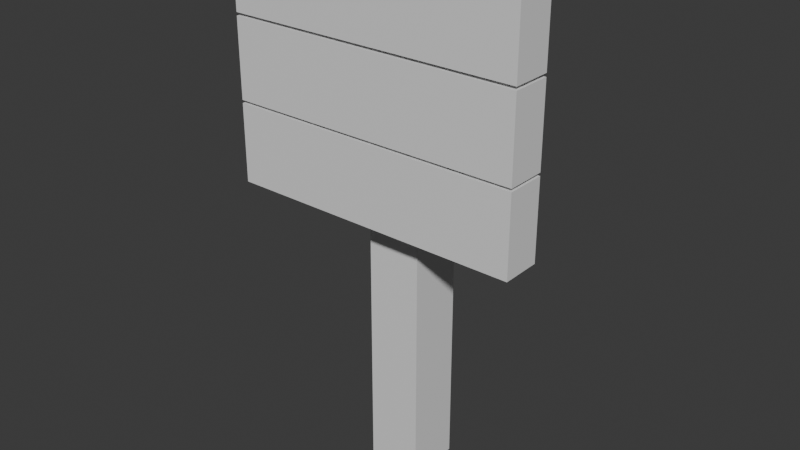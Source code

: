 # Source: Sign.blend  (saved by Blender 4.4.32; exported with 4.5.12 LTS)
import bpy
from mathutils import Matrix  # noqa: F401  (used for matrix-valued properties, if any)

bpy.ops.wm.read_factory_settings(use_empty=True)
scene = bpy.context.scene
scene.name = 'Scene'

# ---- collections
col_collection = bpy.data.collections.new('Collection'); scene.collection.children.link(col_collection)

# ---- materials (node trees are filled in below, after node groups)
mat_material = bpy.data.materials.new('Material')
mat_material.alpha_threshold = 0.0
mat_material.roughness = 0.5
mat_material.line_color = (0.0, 0.0, 0.0, 1.0)

# ---- material node trees
mat_material.use_nodes = True; mat_material.node_tree.nodes.clear()
_N = mat_material.node_tree.nodes; _L = mat_material.node_tree.links
n0 = _N.new('ShaderNodeOutputMaterial'); n0.name = 'Material Output'; n0.location = (300, 300)
n1 = _N.new('ShaderNodeBsdfPrincipled'); n1.name = 'Principled BSDF'; n1.location = (10, 300)
n1.inputs[3].default_value = 1.45
_L.new(n1.outputs[0], n0.inputs[0])
n0.is_active_output = True

# ---- world
world_world = bpy.data.worlds.new('World'); scene.world = world_world
world_world.use_nodes = True; world_world.node_tree.nodes.clear()
_N = world_world.node_tree.nodes; _L = world_world.node_tree.links
n0 = _N.new('ShaderNodeOutputWorld'); n0.name = 'World Output'; n0.location = (300, 300)
n1 = _N.new('ShaderNodeBackground'); n1.name = 'Background'; n1.location = (10, 300)
n1.inputs[0].default_value = (0.05088, 0.05088, 0.05088, 1.0)
_L.new(n1.outputs[0], n0.inputs[0])
n0.is_active_output = True
world_world.color = (0.05088, 0.05088, 0.05088)
world_world.sun_shadow_jitter_overblur = 0.0

# ---- meshes
me_cube = bpy.data.meshes.new('Cube')
me_cube.from_pydata([(0.06002, 0.06002, 1.166), (0.06002, 0.06002, 0.0), (0.06002, -0.06002, 1.166), (0.06002, -0.06002, 0.0), (-0.06002, 0.06002, 1.166), (-0.06002, 0.06002, 0.0), (-0.06002, -0.06002, 1.166), (-0.06002, -0.06002, 0.0), (0.3241, -0.05412, 0.9742), (-0.3241, -0.05412, 0.9742), (0.3241, -0.14, 0.9742), (-0.3241, -0.14, 0.9742), (0.3241, -0.05412, 1.146), (-0.3241, -0.05412, 1.146), (0.3241, -0.14, 1.146), (-0.3241, -0.14, 1.146), (0.3241, -0.05412, 0.7954), (-0.3241, -0.05412, 0.7954), (0.3241, -0.14, 0.7954), (-0.3241, -0.14, 0.7954), (0.3241, -0.05412, 0.9672), (-0.3241, -0.05412, 0.9672), (0.3241, -0.14, 0.9672), (-0.3241, -0.14, 0.9672), (0.3241, -0.05412, 0.6169), (-0.3241, -0.05412, 0.6169), (0.3241, -0.14, 0.6169), (-0.3241, -0.14, 0.6169), (0.3241, -0.05412, 0.7888), (-0.3241, -0.05412, 0.7888), (0.3241, -0.14, 0.7888), (-0.3241, -0.14, 0.7888)], [], [(0, 4, 6, 2), (3, 2, 6, 7), (7, 6, 4, 5), (5, 1, 3, 7), (1, 0, 2, 3), (5, 4, 0, 1), (8, 12, 14, 10), (11, 10, 14, 15), (15, 14, 12, 13), (13, 9, 11, 15), (9, 8, 10, 11), (13, 12, 8, 9), (16, 20, 22, 18), (19, 18, 22, 23), (23, 22, 20, 21), (21, 17, 19, 23), (17, 16, 18, 19), (21, 20, 16, 17), (24, 28, 30, 26), (27, 26, 30, 31), (31, 30, 28, 29), (29, 25, 27, 31), (25, 24, 26, 27), (29, 28, 24, 25)])
_uv = me_cube.uv_layers.new(name='UVMap')
_uv.uv.foreach_set('vector', [0.8673, 0.0001885, 0.9344, 0.002551, 0.9322, 0.06927, 0.8644, 0.0687, 0.8645, 0.7259, 0.8644, 0.0687, 0.9322, 0.06927, 0.932, 0.7255, 0.932, 0.7255, 0.9322, 0.06927, 0.9998, 0.06932, 0.9997, 0.7255, 0.9342, 0.7924, 0.8663, 0.7943, 0.8645, 0.7259, 0.932, 0.7255, 0.7968, 0.7259, 0.7968, 0.06881, 0.8644, 0.0687, 0.8645, 0.7259, 0.7292, 0.7259, 0.7292, 0.06883, 0.7968, 0.06881, 0.7968, 0.7259, 0.5831, 0.4597, 0.5725, 0.367, 0.6198, 0.3575, 0.6318, 0.458, 0.6322, 0.8232, 0.6318, 0.458, 0.7288, 0.4588, 0.7288, 0.8237, 0.541, 0.0001885, 0.6198, 0.3575, 0.5725, 0.367, 0.4939, 0.01089, 0.5967, 0.9239, 0.5837, 0.8253, 0.6322, 0.8232, 0.6439, 0.917, 0.5837, 0.8253, 0.5831, 0.4597, 0.6318, 0.458, 0.6322, 0.8232, 0.4868, 0.8251, 0.4864, 0.4597, 0.5831, 0.4597, 0.5837, 0.8253, 0.09721, 0.4622, 0.09784, 0.3655, 0.1462, 0.3655, 0.1458, 0.4624, 0.1451, 0.8272, 0.1458, 0.4624, 0.2429, 0.4636, 0.2417, 0.8281, 0.146, 0.0001885, 0.1462, 0.3655, 0.09784, 0.3655, 0.09759, 0.0002366, 0.1047, 0.9266, 0.09682, 0.8285, 0.1451, 0.8272, 0.1525, 0.9223, 0.09682, 0.8285, 0.09721, 0.4622, 0.1458, 0.4624, 0.1451, 0.8272, 0.0001885, 0.8286, 0.0001886, 0.463, 0.09721, 0.4622, 0.09682, 0.8285, 0.3403, 0.4622, 0.3409, 0.3655, 0.3893, 0.3655, 0.3889, 0.4624, 0.3882, 0.8272, 0.3889, 0.4624, 0.486, 0.4636, 0.4848, 0.8281, 0.3891, 0.0001885, 0.3893, 0.3655, 0.3409, 0.3655, 0.3407, 0.0002366, 0.3477, 0.9266, 0.3399, 0.8285, 0.3882, 0.8272, 0.3956, 0.9223, 0.3399, 0.8285, 0.3403, 0.4622, 0.3889, 0.4624, 0.3882, 0.8272, 0.2433, 0.8286, 0.2433, 0.463, 0.3403, 0.4622, 0.3399, 0.8285])
me_cube.materials.append(mat_material)
me_cube.use_mirror_vertex_groups = False
me_cube.update()

# ---- objects
ob_cube = bpy.data.objects.new('Cube', me_cube)

# ---- transforms, parenting, visibility, modifiers, constraints
ob_cube.location = (0.0, 0.0, 0.0)
ob_cube.lock_rotations_4d = False
ob_cube.empty_display_type = 'ARROWS'
ob_cube.lineart.crease_threshold = 0.0

# ---- collection membership
col_collection.objects.link(ob_cube)

# ---- scene / render settings (as saved in the file)
scene.frame_start = 1; scene.frame_end = 250; scene.frame_set(1)
scene.render.engine = 'BLENDER_EEVEE_NEXT'
bpy.context.view_layer.update()

# ---- added for rendering (the .blend has no active camera and no usable light): camera, sun
cam_auto = bpy.data.cameras.new('AutoCamera')
cam_auto.lens = 50.0
cam_auto.sensor_width = 36.0
cam_auto.clip_end = 1000.0
ob_auto_camera = bpy.data.objects.new('AutoCamera', cam_auto)
scene.collection.objects.link(ob_auto_camera)
ob_auto_camera.location = (1.24778, -1.53735, 1.581)
ob_auto_camera.rotation_euler = (1.09748, -7.21219e-08, 0.694738)
scene.camera = ob_auto_camera
light_auto_sun = bpy.data.lights.new('AutoSun', 'SUN')
light_auto_sun.energy = 3.0
light_auto_sun.angle = 0.0523599
ob_auto_sun = bpy.data.objects.new('AutoSun', light_auto_sun)
scene.collection.objects.link(ob_auto_sun)
ob_auto_sun.rotation_euler = (0.872665, 0.174533, 0.523599)
bpy.context.view_layer.update()
